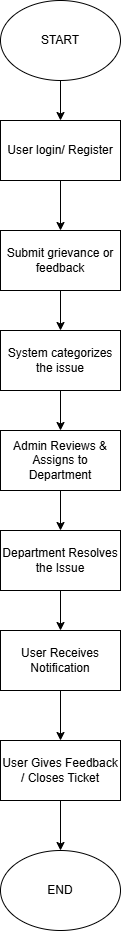

The diagram above was exported from draw.io. Its source (the exported page's mxGraphModel, read from the mxfile embedded in the PNG):
<mxGraphModel dx="1489" dy="890" grid="1" gridSize="10" guides="1" tooltips="1" connect="1" arrows="1" fold="1" page="1" pageScale="1" pageWidth="850" pageHeight="1100" math="0" shadow="0">
  <root>
    <mxCell id="0" />
    <mxCell id="1" parent="0" />
    <mxCell id="b5Ss29qCcDuwz1JJIBeo-10" style="edgeStyle=orthogonalEdgeStyle;rounded=0;orthogonalLoop=1;jettySize=auto;html=1;exitX=0.5;exitY=1;exitDx=0;exitDy=0;" edge="1" parent="1" source="b5Ss29qCcDuwz1JJIBeo-1" target="b5Ss29qCcDuwz1JJIBeo-2">
      <mxGeometry relative="1" as="geometry" />
    </mxCell>
    <mxCell id="b5Ss29qCcDuwz1JJIBeo-1" value="START" style="ellipse;whiteSpace=wrap;html=1;" vertex="1" parent="1">
      <mxGeometry x="365" y="20" width="120" height="80" as="geometry" />
    </mxCell>
    <mxCell id="b5Ss29qCcDuwz1JJIBeo-11" style="edgeStyle=orthogonalEdgeStyle;rounded=0;orthogonalLoop=1;jettySize=auto;html=1;exitX=0.5;exitY=1;exitDx=0;exitDy=0;entryX=0.5;entryY=0;entryDx=0;entryDy=0;" edge="1" parent="1" source="b5Ss29qCcDuwz1JJIBeo-2" target="b5Ss29qCcDuwz1JJIBeo-3">
      <mxGeometry relative="1" as="geometry" />
    </mxCell>
    <mxCell id="b5Ss29qCcDuwz1JJIBeo-2" value="User login/ Register" style="rounded=0;whiteSpace=wrap;html=1;" vertex="1" parent="1">
      <mxGeometry x="365" y="140" width="120" height="60" as="geometry" />
    </mxCell>
    <mxCell id="b5Ss29qCcDuwz1JJIBeo-12" style="edgeStyle=orthogonalEdgeStyle;rounded=0;orthogonalLoop=1;jettySize=auto;html=1;exitX=0.5;exitY=1;exitDx=0;exitDy=0;" edge="1" parent="1" source="b5Ss29qCcDuwz1JJIBeo-3" target="b5Ss29qCcDuwz1JJIBeo-4">
      <mxGeometry relative="1" as="geometry" />
    </mxCell>
    <mxCell id="b5Ss29qCcDuwz1JJIBeo-3" value="Submit grievance or feedback" style="rounded=0;whiteSpace=wrap;html=1;" vertex="1" parent="1">
      <mxGeometry x="365" y="250" width="120" height="60" as="geometry" />
    </mxCell>
    <mxCell id="b5Ss29qCcDuwz1JJIBeo-13" style="edgeStyle=orthogonalEdgeStyle;rounded=0;orthogonalLoop=1;jettySize=auto;html=1;exitX=0.5;exitY=1;exitDx=0;exitDy=0;entryX=0.5;entryY=0;entryDx=0;entryDy=0;" edge="1" parent="1" source="b5Ss29qCcDuwz1JJIBeo-4" target="b5Ss29qCcDuwz1JJIBeo-5">
      <mxGeometry relative="1" as="geometry" />
    </mxCell>
    <mxCell id="b5Ss29qCcDuwz1JJIBeo-4" value="System categorizes the issue" style="rounded=0;whiteSpace=wrap;html=1;" vertex="1" parent="1">
      <mxGeometry x="365" y="350" width="120" height="60" as="geometry" />
    </mxCell>
    <mxCell id="b5Ss29qCcDuwz1JJIBeo-14" style="edgeStyle=orthogonalEdgeStyle;rounded=0;orthogonalLoop=1;jettySize=auto;html=1;exitX=0.5;exitY=1;exitDx=0;exitDy=0;entryX=0.5;entryY=0;entryDx=0;entryDy=0;" edge="1" parent="1" source="b5Ss29qCcDuwz1JJIBeo-5" target="b5Ss29qCcDuwz1JJIBeo-6">
      <mxGeometry relative="1" as="geometry" />
    </mxCell>
    <mxCell id="b5Ss29qCcDuwz1JJIBeo-5" value="Admin Reviews &amp; Assigns to Department" style="rounded=0;whiteSpace=wrap;html=1;" vertex="1" parent="1">
      <mxGeometry x="365" y="450" width="120" height="60" as="geometry" />
    </mxCell>
    <mxCell id="b5Ss29qCcDuwz1JJIBeo-15" style="edgeStyle=orthogonalEdgeStyle;rounded=0;orthogonalLoop=1;jettySize=auto;html=1;exitX=0.5;exitY=1;exitDx=0;exitDy=0;" edge="1" parent="1" source="b5Ss29qCcDuwz1JJIBeo-6" target="b5Ss29qCcDuwz1JJIBeo-7">
      <mxGeometry relative="1" as="geometry" />
    </mxCell>
    <mxCell id="b5Ss29qCcDuwz1JJIBeo-6" value="Department Resolves the Issue" style="rounded=0;whiteSpace=wrap;html=1;" vertex="1" parent="1">
      <mxGeometry x="365" y="550" width="120" height="60" as="geometry" />
    </mxCell>
    <mxCell id="b5Ss29qCcDuwz1JJIBeo-16" style="edgeStyle=orthogonalEdgeStyle;rounded=0;orthogonalLoop=1;jettySize=auto;html=1;exitX=0.5;exitY=1;exitDx=0;exitDy=0;" edge="1" parent="1" source="b5Ss29qCcDuwz1JJIBeo-7" target="b5Ss29qCcDuwz1JJIBeo-8">
      <mxGeometry relative="1" as="geometry" />
    </mxCell>
    <mxCell id="b5Ss29qCcDuwz1JJIBeo-7" value="User Receives Notification" style="rounded=0;whiteSpace=wrap;html=1;" vertex="1" parent="1">
      <mxGeometry x="365" y="650" width="120" height="60" as="geometry" />
    </mxCell>
    <mxCell id="b5Ss29qCcDuwz1JJIBeo-17" style="edgeStyle=orthogonalEdgeStyle;rounded=0;orthogonalLoop=1;jettySize=auto;html=1;exitX=0.5;exitY=1;exitDx=0;exitDy=0;entryX=0.5;entryY=0;entryDx=0;entryDy=0;" edge="1" parent="1" source="b5Ss29qCcDuwz1JJIBeo-8" target="b5Ss29qCcDuwz1JJIBeo-9">
      <mxGeometry relative="1" as="geometry" />
    </mxCell>
    <mxCell id="b5Ss29qCcDuwz1JJIBeo-8" value="User Gives Feedback / Closes Ticket" style="rounded=0;whiteSpace=wrap;html=1;" vertex="1" parent="1">
      <mxGeometry x="365" y="760" width="120" height="60" as="geometry" />
    </mxCell>
    <mxCell id="b5Ss29qCcDuwz1JJIBeo-9" value="END" style="ellipse;whiteSpace=wrap;html=1;" vertex="1" parent="1">
      <mxGeometry x="365" y="870" width="120" height="80" as="geometry" />
    </mxCell>
  </root>
</mxGraphModel>